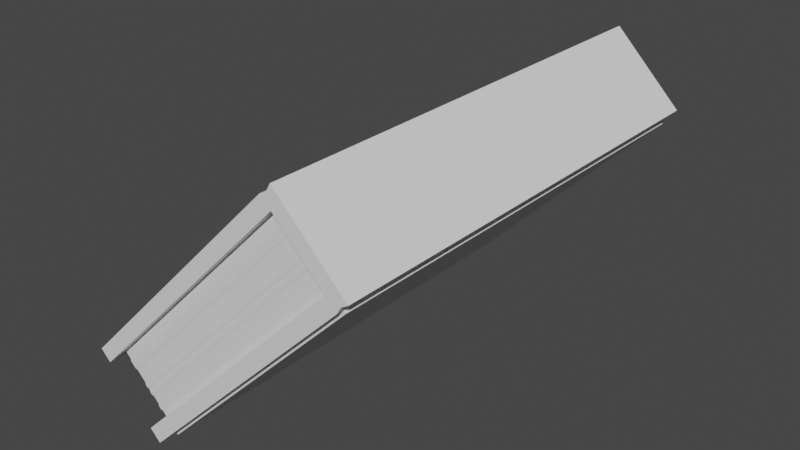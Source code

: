 # Source: book.blend  (saved by Blender 3.0.42; exported with 4.5.12 LTS)
import bpy
from mathutils import Matrix  # noqa: F401  (used for matrix-valued properties, if any)

bpy.ops.wm.read_factory_settings(use_empty=True)
scene = bpy.context.scene
scene.name = 'Scene'

# ---- collections
col_collection = bpy.data.collections.new('Collection'); scene.collection.children.link(col_collection)

# ---- world
world_world = bpy.data.worlds.new('World'); scene.world = world_world
world_world.use_nodes = True; world_world.node_tree.nodes.clear()
_N = world_world.node_tree.nodes; _L = world_world.node_tree.links
n0 = _N.new('ShaderNodeOutputWorld'); n0.name = 'World Output'; n0.location = (300, 300)
n1 = _N.new('ShaderNodeBackground'); n1.name = 'Background'; n1.location = (10, 300)
n1.inputs[0].default_value = (0.05088, 0.05088, 0.05088, 1.0)
_L.new(n1.outputs[0], n0.inputs[0])
n0.is_active_output = True
world_world.color = (0.05088, 0.05088, 0.05088)
world_world.use_sun_shadow = False
world_world.sun_shadow_jitter_overblur = 0.0

# ---- meshes
me_cube_002 = bpy.data.meshes.new('Cube.002')
me_cube_002.from_pydata([(-1.0, -1.0, -1.0), (-1.0, -1.0, 1.0), (-1.0, 1.0, -1.0), (-1.0, 1.0, 1.0), (1.0, -1.0, -1.0), (1.0, -1.0, 1.0), (1.0, 1.0, -1.0), (1.0, 1.0, 1.0), (-1.0, -0.9645, 0.8162), (-1.0, 1.0, 0.7051), (1.0, 1.0, 0.7051), (1.0, -1.0, 0.7051), (-1.0, 1.0, -0.688), (1.0, 1.0, -0.688), (1.0, -1.0, -0.688), (-1.0, -1.0, -0.688), (-1.0, -1.0, -0.688), (-1.0, -0.9645, 0.8162), (1.0, -1.0, 0.7051), (1.0, 1.0, 0.7051), (-1.0, 1.0, 0.7051), (-1.0, 1.0, -0.688), (1.0, 1.0, -0.688), (1.0, -1.0, -0.688), (-1.0, -1.0, -0.688), (-1.0, -0.9645, 0.8162), (1.0, -1.0, 0.7051), (1.0, 1.0, 0.7051), (-1.0, 1.0, 0.7051), (-1.0, 1.0, -0.688), (1.0, 1.0, -0.688), (1.0, -1.0, -0.688), (-0.9483, -0.9483, -0.688), (-0.9483, -0.9127, 0.8162), (0.9483, -0.9483, 0.7051), (0.9483, 0.9483, 0.7051), (-0.9483, 0.9483, 0.7051), (-0.9483, 0.9483, -0.688), (0.9483, 0.9483, -0.688), (0.9483, -0.9483, -0.688), (-1.0, 1.098, -0.688), (-1.0, 1.098, -1.0), (1.0, 1.098, -1.0), (-1.0, 1.098, 1.0), (1.0, 1.098, 1.0), (1.0, 1.098, -0.688), (-1.0, 1.098, 0.7051), (1.0, 1.098, 0.7051), (-1.0, 1.049, 0.9586), (1.0, 1.049, 0.9586), (1.0, 1.049, 0.7051), (-1.0, 1.049, -0.688), (-1.0, 1.049, -0.9607), (1.0, 1.049, -0.688), (1.0, 1.049, -0.9607), (-1.0, 1.049, 0.7051)], [], [(8, 1, 3, 9), (52, 51, 40, 41), (10, 7, 5, 11), (11, 5, 1, 8), (2, 6, 4, 0), (7, 3, 1, 5), (13, 10, 19, 22), (11, 8, 17, 18), (49, 50, 47, 44), (15, 14, 23, 16), (0, 15, 12, 2), (48, 49, 44, 43), (6, 13, 14, 4), (4, 14, 15, 0), (20, 21, 29, 28), (23, 22, 30, 31), (18, 17, 25, 26), (8, 9, 20, 17), (10, 11, 18, 19), (14, 13, 22, 23), (12, 15, 16, 21), (9, 12, 21, 20), (25, 28, 36, 33), (30, 27, 35, 38), (29, 24, 32, 37), (19, 18, 26, 27), (16, 23, 31, 24), (21, 16, 24, 29), (22, 19, 27, 30), (17, 20, 28, 25), (26, 25, 33, 34), (31, 30, 38, 39), (28, 29, 37, 36), (27, 26, 34, 35), (24, 31, 39, 32), (46, 43, 44, 47), (40, 46, 47, 45), (41, 40, 45, 42), (50, 53, 45, 47), (53, 54, 42, 45), (54, 52, 41, 42), (55, 48, 43, 46), (51, 55, 46, 40), (12, 9, 55, 51), (9, 3, 48, 55), (6, 2, 52, 54), (13, 6, 54, 53), (10, 13, 53, 50), (3, 7, 49, 48), (7, 10, 50, 49), (2, 12, 51, 52)])
_uv = me_cube_002.uv_layers.new(name='UVMap')
_uv.uv.foreach_set('vector', [0.5881, 0.0, 0.625, 0.0, 0.625, 0.25, 0.5881, 0.25, 0.375, 0.25, 0.414, 0.25, 0.414, 0.25, 0.375, 0.25, 0.5881, 0.5, 0.625, 0.5, 0.625, 0.75, 0.5881, 0.75, 0.5881, 0.75, 0.625, 0.75, 0.625, 1.0, 0.5881, 1.0, 0.125, 0.5, 0.375, 0.5, 0.375, 0.75, 0.125, 0.75, 0.625, 0.5, 0.875, 0.5, 0.875, 0.75, 0.625, 0.75, 0.414, 0.5, 0.5881, 0.5, 0.5881, 0.5, 0.414, 0.5, 0.5881, 0.75, 0.5881, 1.0, 0.5881, 1.0, 0.5881, 0.75, 0.625, 0.5, 0.5881, 0.5, 0.5881, 0.5, 0.625, 0.5, 0.414, 1.0, 0.414, 0.75, 0.414, 0.75, 0.414, 1.0, 0.375, 0.0, 0.414, 0.0, 0.414, 0.25, 0.375, 0.25, 0.875, 0.5, 0.625, 0.5, 0.625, 0.5, 0.875, 0.5, 0.375, 0.5, 0.414, 0.5, 0.414, 0.75, 0.375, 0.75, 0.375, 0.75, 0.414, 0.75, 0.414, 1.0, 0.375, 1.0, 0.5881, 0.25, 0.414, 0.25, 0.414, 0.25, 0.5881, 0.25, 0.414, 0.75, 0.414, 0.5, 0.414, 0.5, 0.414, 0.75, 0.5881, 0.75, 0.5881, 1.0, 0.5881, 1.0, 0.5881, 0.75, 0.5881, 0.0, 0.5881, 0.25, 0.5881, 0.25, 0.5881, 0.0, 0.5881, 0.5, 0.5881, 0.75, 0.5881, 0.75, 0.5881, 0.5, 0.414, 0.75, 0.414, 0.5, 0.414, 0.5, 0.414, 0.75, 0.414, 0.25, 0.414, 0.0, 0.414, 0.0, 0.414, 0.25, 0.5881, 0.25, 0.414, 0.25, 0.414, 0.25, 0.5881, 0.25, 0.5881, 0.0, 0.5881, 0.25, 0.5881, 0.25, 0.5881, 0.0, 0.414, 0.5, 0.5881, 0.5, 0.5881, 0.5, 0.414, 0.5, 0.414, 0.25, 0.414, 0.0, 0.414, 0.0, 0.414, 0.25, 0.5881, 0.5, 0.5881, 0.75, 0.5881, 0.75, 0.5881, 0.5, 0.414, 1.0, 0.414, 0.75, 0.414, 0.75, 0.414, 1.0, 0.414, 0.25, 0.414, 0.0, 0.414, 0.0, 0.414, 0.25, 0.414, 0.5, 0.5881, 0.5, 0.5881, 0.5, 0.414, 0.5, 0.5881, 0.0, 0.5881, 0.25, 0.5881, 0.25, 0.5881, 0.0, 0.5881, 0.75, 0.5881, 1.0, 0.5881, 1.0, 0.5881, 0.75, 0.414, 0.75, 0.414, 0.5, 0.414, 0.5, 0.414, 0.75, 0.5881, 0.25, 0.414, 0.25, 0.414, 0.25, 0.5881, 0.25, 0.5881, 0.5, 0.5881, 0.75, 0.5881, 0.75, 0.5881, 0.5, 0.414, 1.0, 0.414, 0.75, 0.414, 0.75, 0.414, 1.0, 0.5881, 0.25, 0.625, 0.25, 0.625, 0.5, 0.5881, 0.5, 0.414, 0.25, 0.5881, 0.25, 0.5881, 0.5, 0.414, 0.5, 0.375, 0.25, 0.414, 0.25, 0.414, 0.5, 0.375, 0.5, 0.5881, 0.5, 0.414, 0.5, 0.414, 0.5, 0.5881, 0.5, 0.414, 0.5, 0.375, 0.5, 0.375, 0.5, 0.414, 0.5, 0.375, 0.5, 0.125, 0.5, 0.125, 0.5, 0.375, 0.5, 0.5881, 0.25, 0.625, 0.25, 0.625, 0.25, 0.5881, 0.25, 0.414, 0.25, 0.5881, 0.25, 0.5881, 0.25, 0.414, 0.25, 0.414, 0.25, 0.5881, 0.25, 0.5881, 0.25, 0.414, 0.25, 0.5881, 0.25, 0.625, 0.25, 0.625, 0.25, 0.5881, 0.25, 0.375, 0.5, 0.125, 0.5, 0.125, 0.5, 0.375, 0.5, 0.414, 0.5, 0.375, 0.5, 0.375, 0.5, 0.414, 0.5, 0.5881, 0.5, 0.414, 0.5, 0.414, 0.5, 0.5881, 0.5, 0.875, 0.5, 0.625, 0.5, 0.625, 0.5, 0.875, 0.5, 0.625, 0.5, 0.5881, 0.5, 0.5881, 0.5, 0.625, 0.5, 0.375, 0.25, 0.414, 0.25, 0.414, 0.25, 0.375, 0.25])
me_cube_002.use_remesh_fix_poles = True
me_cube_002.use_remesh_preserve_attributes = False
me_cube_002.update()
me_cube_003 = bpy.data.meshes.new('Cube.003')
me_cube_003.from_pydata([(-1.0, -1.0, -1.0), (-1.0, -1.0, 1.0), (-1.0, 1.0, -1.0), (-1.0, 1.0, 1.0), (1.0, -1.0, -1.0), (1.0, -1.0, 1.0), (1.0, 1.0, -1.0), (1.0, 1.0, 1.0), (-1.0, -1.0, -0.9487), (-1.0, -1.0, -0.8974), (-1.0, -1.0, -0.8462), (-1.0, -1.0, -0.7949), (-1.0, -1.0, -0.7436), (-1.0, -1.0, -0.6923), (-1.0, -1.0, -0.641), (-1.003, -1.003, -0.5897), (-1.003, -1.003, -0.5385), (-1.003, -1.003, -0.4872), (-1.003, -1.003, -0.4359), (-1.0, -1.0, -0.3846), (-1.0, -1.0, -0.3333), (-1.0, -1.0, -0.2821), (-1.0, -1.0, -0.2308), (-1.0, -1.0, -0.1795), (-1.0, -1.0, -0.1282), (-1.003, -1.003, -0.07692), (-1.003, -1.003, -0.02564), (-1.0, -1.0, 0.02564), (-1.003, -1.003, 0.07692), (-1.003, -1.003, 0.1282), (-1.0, -1.0, 0.1795), (-1.0, -1.0, 0.2308), (-1.0, -1.0, 0.2821), (-1.0, -1.0, 0.3333), (-1.003, -1.003, 0.3846), (-1.003, -1.003, 0.4359), (-1.0, -1.0, 0.4872), (-1.0, -1.0, 0.5385), (-1.0, -1.0, 0.5897), (-1.0, -1.0, 0.641), (-1.0, -1.0, 0.6923), (-1.0, -1.0, 0.7436), (-1.0, -1.0, 0.7949), (-1.0, -1.0, 0.8462), (-1.0, -1.0, 0.8974), (-1.0, -1.0, 0.9487), (-1.0, 1.0, 0.9487), (-1.0, 1.0, 0.8974), (-1.0, 1.0, 0.8462), (-1.0, 1.0, 0.7949), (-1.0, 1.0, 0.7436), (-1.0, 1.0, 0.6923), (-1.0, 1.0, 0.641), (-1.0, 1.0, 0.5897), (-1.0, 1.0, 0.5385), (-1.0, 1.0, 0.4872), (-1.003, 1.003, 0.4359), (-1.003, 1.003, 0.3846), (-1.0, 1.0, 0.3333), (-1.0, 1.0, 0.2821), (-1.0, 1.0, 0.2308), (-1.0, 1.0, 0.1795), (-1.003, 1.003, 0.1282), (-1.003, 1.003, 0.07692), (-1.0, 1.0, 0.02564), (-1.003, 1.003, -0.02564), (-1.003, 1.003, -0.07692), (-1.0, 1.0, -0.1282), (-1.0, 1.0, -0.1795), (-1.0, 1.0, -0.2308), (-1.0, 1.0, -0.2821), (-1.0, 1.0, -0.3333), (-1.0, 1.0, -0.3846), (-1.003, 1.003, -0.4359), (-1.003, 1.003, -0.4872), (-1.003, 1.003, -0.5385), (-1.003, 1.003, -0.5897), (-1.0, 1.0, -0.641), (-1.0, 1.0, -0.6923), (-1.0, 1.0, -0.7436), (-1.0, 1.0, -0.7949), (-1.0, 1.0, -0.8462), (-1.0, 1.0, -0.8974), (-1.0, 1.0, -0.9487), (1.0, 1.0, 0.9487), (1.0, 1.0, 0.8974), (1.0, 1.0, 0.8462), (1.0, 1.0, 0.7949), (1.0, 1.0, 0.7436), (1.0, 1.0, 0.6923), (1.0, 1.0, 0.641), (1.0, 1.0, 0.5897), (1.0, 1.0, 0.5385), (1.0, 1.0, 0.4872), (1.003, 1.003, 0.4359), (1.003, 1.003, 0.3846), (1.0, 1.0, 0.3333), (1.0, 1.0, 0.2821), (1.0, 1.0, 0.2308), (1.0, 1.0, 0.1795), (1.003, 1.003, 0.1282), (1.003, 1.003, 0.07692), (1.0, 1.0, 0.02564), (1.003, 1.003, -0.02564), (1.003, 1.003, -0.07692), (1.0, 1.0, -0.1282), (1.0, 1.0, -0.1795), (1.0, 1.0, -0.2308), (1.0, 1.0, -0.2821), (1.0, 1.0, -0.3333), (1.0, 1.0, -0.3846), (1.003, 1.003, -0.4359), (1.003, 1.003, -0.4872), (1.003, 1.003, -0.5385), (1.003, 1.003, -0.5897), (1.0, 1.0, -0.641), (1.0, 1.0, -0.6923), (1.0, 1.0, -0.7436), (1.0, 1.0, -0.7949), (1.0, 1.0, -0.8462), (1.0, 1.0, -0.8974), (1.0, 1.0, -0.9487), (1.0, -1.0, 0.9487), (1.0, -1.0, 0.8974), (1.0, -1.0, 0.8462), (1.0, -1.0, 0.7949), (1.0, -1.0, 0.7436), (1.0, -1.0, 0.6923), (1.0, -1.0, 0.641), (1.0, -1.0, 0.5897), (1.0, -1.0, 0.5385), (1.0, -1.0, 0.4872), (1.003, -1.003, 0.4359), (1.003, -1.003, 0.3846), (1.0, -1.0, 0.3333), (1.0, -1.0, 0.2821), (1.0, -1.0, 0.2308), (1.0, -1.0, 0.1795), (1.003, -1.003, 0.1282), (1.003, -1.003, 0.07692), (1.0, -1.0, 0.02564), (1.003, -1.003, -0.02564), (1.003, -1.003, -0.07692), (1.0, -1.0, -0.1282), (1.0, -1.0, -0.1795), (1.0, -1.0, -0.2308), (1.0, -1.0, -0.2821), (1.0, -1.0, -0.3333), (1.0, -1.0, -0.3846), (1.003, -1.003, -0.4359), (1.003, -1.003, -0.4872), (1.003, -1.003, -0.5385), (1.003, -1.003, -0.5897), (1.0, -1.0, -0.641), (1.0, -1.0, -0.6923), (1.0, -1.0, -0.7436), (1.0, -1.0, -0.7949), (1.0, -1.0, -0.8462), (1.0, -1.0, -0.8974), (1.0, -1.0, -0.9487), (-1.008, -1.008, 0.641), (-1.008, -1.008, 0.6923), (-1.008, 1.008, 0.6923), (-1.008, 1.008, 0.641), (1.008, 1.008, 0.6923), (1.008, 1.008, 0.641), (1.008, -1.008, 0.6923), (1.008, -1.008, 0.641)], [], [(45, 1, 3, 46), (46, 3, 7, 84), (84, 7, 5, 122), (122, 5, 1, 45), (2, 6, 4, 0), (7, 3, 1, 5), (4, 159, 8, 0), (159, 158, 9, 8), (158, 157, 10, 9), (157, 156, 11, 10), (156, 155, 12, 11), (155, 154, 13, 12), (154, 153, 14, 13), (153, 152, 15, 14), (152, 151, 16, 15), (151, 150, 17, 16), (150, 149, 18, 17), (149, 148, 19, 18), (148, 147, 20, 19), (147, 146, 21, 20), (146, 145, 22, 21), (145, 144, 23, 22), (144, 143, 24, 23), (143, 142, 25, 24), (142, 141, 26, 25), (141, 140, 27, 26), (140, 139, 28, 27), (139, 138, 29, 28), (138, 137, 30, 29), (137, 136, 31, 30), (136, 135, 32, 31), (135, 134, 33, 32), (134, 133, 34, 33), (133, 132, 35, 34), (132, 131, 36, 35), (131, 130, 37, 36), (130, 129, 38, 37), (129, 128, 39, 38), (127, 40, 161, 166), (127, 126, 41, 40), (126, 125, 42, 41), (125, 124, 43, 42), (124, 123, 44, 43), (123, 122, 45, 44), (6, 121, 159, 4), (121, 120, 158, 159), (120, 119, 157, 158), (119, 118, 156, 157), (118, 117, 155, 156), (117, 116, 154, 155), (116, 115, 153, 154), (115, 114, 152, 153), (114, 113, 151, 152), (113, 112, 150, 151), (112, 111, 149, 150), (111, 110, 148, 149), (110, 109, 147, 148), (109, 108, 146, 147), (108, 107, 145, 146), (107, 106, 144, 145), (106, 105, 143, 144), (105, 104, 142, 143), (104, 103, 141, 142), (103, 102, 140, 141), (102, 101, 139, 140), (101, 100, 138, 139), (100, 99, 137, 138), (99, 98, 136, 137), (98, 97, 135, 136), (97, 96, 134, 135), (96, 95, 133, 134), (95, 94, 132, 133), (94, 93, 131, 132), (93, 92, 130, 131), (92, 91, 129, 130), (91, 90, 128, 129), (128, 90, 165, 167), (89, 88, 126, 127), (88, 87, 125, 126), (87, 86, 124, 125), (86, 85, 123, 124), (85, 84, 122, 123), (2, 83, 121, 6), (83, 82, 120, 121), (82, 81, 119, 120), (81, 80, 118, 119), (80, 79, 117, 118), (79, 78, 116, 117), (78, 77, 115, 116), (77, 76, 114, 115), (76, 75, 113, 114), (75, 74, 112, 113), (74, 73, 111, 112), (73, 72, 110, 111), (72, 71, 109, 110), (71, 70, 108, 109), (70, 69, 107, 108), (69, 68, 106, 107), (68, 67, 105, 106), (67, 66, 104, 105), (66, 65, 103, 104), (65, 64, 102, 103), (64, 63, 101, 102), (63, 62, 100, 101), (62, 61, 99, 100), (61, 60, 98, 99), (60, 59, 97, 98), (59, 58, 96, 97), (58, 57, 95, 96), (57, 56, 94, 95), (56, 55, 93, 94), (55, 54, 92, 93), (54, 53, 91, 92), (53, 52, 90, 91), (52, 51, 89, 90), (51, 50, 88, 89), (50, 49, 87, 88), (49, 48, 86, 87), (48, 47, 85, 86), (47, 46, 84, 85), (0, 8, 83, 2), (8, 9, 82, 83), (9, 10, 81, 82), (10, 11, 80, 81), (11, 12, 79, 80), (12, 13, 78, 79), (13, 14, 77, 78), (14, 15, 76, 77), (15, 16, 75, 76), (16, 17, 74, 75), (17, 18, 73, 74), (18, 19, 72, 73), (19, 20, 71, 72), (20, 21, 70, 71), (21, 22, 69, 70), (22, 23, 68, 69), (23, 24, 67, 68), (24, 25, 66, 67), (25, 26, 65, 66), (26, 27, 64, 65), (27, 28, 63, 64), (28, 29, 62, 63), (29, 30, 61, 62), (30, 31, 60, 61), (31, 32, 59, 60), (32, 33, 58, 59), (33, 34, 57, 58), (34, 35, 56, 57), (35, 36, 55, 56), (36, 37, 54, 55), (37, 38, 53, 54), (38, 39, 52, 53), (40, 51, 162, 161), (40, 41, 50, 51), (41, 42, 49, 50), (42, 43, 48, 49), (43, 44, 47, 48), (44, 45, 46, 47), (167, 166, 161, 160), (165, 164, 166, 167), (160, 161, 162, 163), (89, 127, 166, 164), (52, 39, 160, 163), (51, 52, 163, 162), (39, 128, 167, 160), (90, 89, 164, 165)])
_uv = me_cube_003.uv_layers.new(name='UVMap')
_uv.uv.foreach_set('vector', [0.6186, 0.0, 0.625, 0.0, 0.625, 0.25, 0.6186, 0.25, 0.6186, 0.25, 0.625, 0.25, 0.625, 0.5, 0.6186, 0.5, 0.6186, 0.5, 0.625, 0.5, 0.625, 0.75, 0.6186, 0.75, 0.6186, 0.75, 0.625, 0.75, 0.625, 1.0, 0.6186, 1.0, 0.125, 0.5, 0.375, 0.5, 0.375, 0.75, 0.125, 0.75, 0.625, 0.5, 0.875, 0.5, 0.875, 0.75, 0.625, 0.75, 0.375, 0.75, 0.3814, 0.75, 0.3814, 1.0, 0.375, 1.0, 0.3814, 0.75, 0.3878, 0.75, 0.3878, 1.0, 0.3814, 1.0, 0.3878, 0.75, 0.3942, 0.75, 0.3942, 1.0, 0.3878, 1.0, 0.3942, 0.75, 0.4006, 0.75, 0.4006, 1.0, 0.3942, 1.0, 0.4006, 0.75, 0.4071, 0.75, 0.4071, 1.0, 0.4006, 1.0, 0.4071, 0.75, 0.4135, 0.75, 0.4135, 1.0, 0.4071, 1.0, 0.4135, 0.75, 0.4199, 0.75, 0.4199, 1.0, 0.4135, 1.0, 0.4199, 0.75, 0.4263, 0.75, 0.4263, 1.0, 0.4199, 1.0, 0.4263, 0.75, 0.4327, 0.75, 0.4327, 1.0, 0.4263, 1.0, 0.4327, 0.75, 0.4391, 0.75, 0.4391, 1.0, 0.4327, 1.0, 0.4391, 0.75, 0.4455, 0.75, 0.4455, 1.0, 0.4391, 1.0, 0.4455, 0.75, 0.4519, 0.75, 0.4519, 1.0, 0.4455, 1.0, 0.4519, 0.75, 0.4583, 0.75, 0.4583, 1.0, 0.4519, 1.0, 0.4583, 0.75, 0.4647, 0.75, 0.4647, 1.0, 0.4583, 1.0, 0.4647, 0.75, 0.4712, 0.75, 0.4712, 1.0, 0.4647, 1.0, 0.4712, 0.75, 0.4776, 0.75, 0.4776, 1.0, 0.4712, 1.0, 0.4776, 0.75, 0.484, 0.75, 0.484, 1.0, 0.4776, 1.0, 0.484, 0.75, 0.4904, 0.75, 0.4904, 1.0, 0.484, 1.0, 0.4904, 0.75, 0.4968, 0.75, 0.4968, 1.0, 0.4904, 1.0, 0.4968, 0.75, 0.5032, 0.75, 0.5032, 1.0, 0.4968, 1.0, 0.5032, 0.75, 0.5096, 0.75, 0.5096, 1.0, 0.5032, 1.0, 0.5096, 0.75, 0.516, 0.75, 0.516, 1.0, 0.5096, 1.0, 0.516, 0.75, 0.5224, 0.75, 0.5224, 1.0, 0.516, 1.0, 0.5224, 0.75, 0.5288, 0.75, 0.5288, 1.0, 0.5224, 1.0, 0.5288, 0.75, 0.5353, 0.75, 0.5353, 1.0, 0.5288, 1.0, 0.5353, 0.75, 0.5417, 0.75, 0.5417, 1.0, 0.5353, 1.0, 0.5417, 0.75, 0.5481, 0.75, 0.5481, 1.0, 0.5417, 1.0, 0.5481, 0.75, 0.5545, 0.75, 0.5545, 1.0, 0.5481, 1.0, 0.5545, 0.75, 0.5609, 0.75, 0.5609, 1.0, 0.5545, 1.0, 0.5609, 0.75, 0.5673, 0.75, 0.5673, 1.0, 0.5609, 1.0, 0.5673, 0.75, 0.5737, 0.75, 0.5737, 1.0, 0.5673, 1.0, 0.5737, 0.75, 0.5801, 0.75, 0.5801, 1.0, 0.5737, 1.0, 0.5865, 0.75, 0.5865, 1.0, 0.5865, 1.0, 0.5865, 0.75, 0.5865, 0.75, 0.5929, 0.75, 0.5929, 1.0, 0.5865, 1.0, 0.5929, 0.75, 0.5994, 0.75, 0.5994, 1.0, 0.5929, 1.0, 0.5994, 0.75, 0.6058, 0.75, 0.6058, 1.0, 0.5994, 1.0, 0.6058, 0.75, 0.6122, 0.75, 0.6122, 1.0, 0.6058, 1.0, 0.6122, 0.75, 0.6186, 0.75, 0.6186, 1.0, 0.6122, 1.0, 0.375, 0.5, 0.3814, 0.5, 0.3814, 0.75, 0.375, 0.75, 0.3814, 0.5, 0.3878, 0.5, 0.3878, 0.75, 0.3814, 0.75, 0.3878, 0.5, 0.3942, 0.5, 0.3942, 0.75, 0.3878, 0.75, 0.3942, 0.5, 0.4006, 0.5, 0.4006, 0.75, 0.3942, 0.75, 0.4006, 0.5, 0.4071, 0.5, 0.4071, 0.75, 0.4006, 0.75, 0.4071, 0.5, 0.4135, 0.5, 0.4135, 0.75, 0.4071, 0.75, 0.4135, 0.5, 0.4199, 0.5, 0.4199, 0.75, 0.4135, 0.75, 0.4199, 0.5, 0.4263, 0.5, 0.4263, 0.75, 0.4199, 0.75, 0.4263, 0.5, 0.4327, 0.5, 0.4327, 0.75, 0.4263, 0.75, 0.4327, 0.5, 0.4391, 0.5, 0.4391, 0.75, 0.4327, 0.75, 0.4391, 0.5, 0.4455, 0.5, 0.4455, 0.75, 0.4391, 0.75, 0.4455, 0.5, 0.4519, 0.5, 0.4519, 0.75, 0.4455, 0.75, 0.4519, 0.5, 0.4583, 0.5, 0.4583, 0.75, 0.4519, 0.75, 0.4583, 0.5, 0.4647, 0.5, 0.4647, 0.75, 0.4583, 0.75, 0.4647, 0.5, 0.4712, 0.5, 0.4712, 0.75, 0.4647, 0.75, 0.4712, 0.5, 0.4776, 0.5, 0.4776, 0.75, 0.4712, 0.75, 0.4776, 0.5, 0.484, 0.5, 0.484, 0.75, 0.4776, 0.75, 0.484, 0.5, 0.4904, 0.5, 0.4904, 0.75, 0.484, 0.75, 0.4904, 0.5, 0.4968, 0.5, 0.4968, 0.75, 0.4904, 0.75, 0.4968, 0.5, 0.5032, 0.5, 0.5032, 0.75, 0.4968, 0.75, 0.5032, 0.5, 0.5096, 0.5, 0.5096, 0.75, 0.5032, 0.75, 0.5096, 0.5, 0.516, 0.5, 0.516, 0.75, 0.5096, 0.75, 0.516, 0.5, 0.5224, 0.5, 0.5224, 0.75, 0.516, 0.75, 0.5224, 0.5, 0.5288, 0.5, 0.5288, 0.75, 0.5224, 0.75, 0.5288, 0.5, 0.5353, 0.5, 0.5353, 0.75, 0.5288, 0.75, 0.5353, 0.5, 0.5417, 0.5, 0.5417, 0.75, 0.5353, 0.75, 0.5417, 0.5, 0.5481, 0.5, 0.5481, 0.75, 0.5417, 0.75, 0.5481, 0.5, 0.5545, 0.5, 0.5545, 0.75, 0.5481, 0.75, 0.5545, 0.5, 0.5609, 0.5, 0.5609, 0.75, 0.5545, 0.75, 0.5609, 0.5, 0.5673, 0.5, 0.5673, 0.75, 0.5609, 0.75, 0.5673, 0.5, 0.5737, 0.5, 0.5737, 0.75, 0.5673, 0.75, 0.5737, 0.5, 0.5801, 0.5, 0.5801, 0.75, 0.5737, 0.75, 0.5801, 0.75, 0.5801, 0.5, 0.5801, 0.5, 0.5801, 0.75, 0.5865, 0.5, 0.5929, 0.5, 0.5929, 0.75, 0.5865, 0.75, 0.5929, 0.5, 0.5994, 0.5, 0.5994, 0.75, 0.5929, 0.75, 0.5994, 0.5, 0.6058, 0.5, 0.6058, 0.75, 0.5994, 0.75, 0.6058, 0.5, 0.6122, 0.5, 0.6122, 0.75, 0.6058, 0.75, 0.6122, 0.5, 0.6186, 0.5, 0.6186, 0.75, 0.6122, 0.75, 0.375, 0.25, 0.3814, 0.25, 0.3814, 0.5, 0.375, 0.5, 0.3814, 0.25, 0.3878, 0.25, 0.3878, 0.5, 0.3814, 0.5, 0.3878, 0.25, 0.3942, 0.25, 0.3942, 0.5, 0.3878, 0.5, 0.3942, 0.25, 0.4006, 0.25, 0.4006, 0.5, 0.3942, 0.5, 0.4006, 0.25, 0.4071, 0.25, 0.4071, 0.5, 0.4006, 0.5, 0.4071, 0.25, 0.4135, 0.25, 0.4135, 0.5, 0.4071, 0.5, 0.4135, 0.25, 0.4199, 0.25, 0.4199, 0.5, 0.4135, 0.5, 0.4199, 0.25, 0.4263, 0.25, 0.4263, 0.5, 0.4199, 0.5, 0.4263, 0.25, 0.4327, 0.25, 0.4327, 0.5, 0.4263, 0.5, 0.4327, 0.25, 0.4391, 0.25, 0.4391, 0.5, 0.4327, 0.5, 0.4391, 0.25, 0.4455, 0.25, 0.4455, 0.5, 0.4391, 0.5, 0.4455, 0.25, 0.4519, 0.25, 0.4519, 0.5, 0.4455, 0.5, 0.4519, 0.25, 0.4583, 0.25, 0.4583, 0.5, 0.4519, 0.5, 0.4583, 0.25, 0.4647, 0.25, 0.4647, 0.5, 0.4583, 0.5, 0.4647, 0.25, 0.4712, 0.25, 0.4712, 0.5, 0.4647, 0.5, 0.4712, 0.25, 0.4776, 0.25, 0.4776, 0.5, 0.4712, 0.5, 0.4776, 0.25, 0.484, 0.25, 0.484, 0.5, 0.4776, 0.5, 0.484, 0.25, 0.4904, 0.25, 0.4904, 0.5, 0.484, 0.5, 0.4904, 0.25, 0.4968, 0.25, 0.4968, 0.5, 0.4904, 0.5, 0.4968, 0.25, 0.5032, 0.25, 0.5032, 0.5, 0.4968, 0.5, 0.5032, 0.25, 0.5096, 0.25, 0.5096, 0.5, 0.5032, 0.5, 0.5096, 0.25, 0.516, 0.25, 0.516, 0.5, 0.5096, 0.5, 0.516, 0.25, 0.5224, 0.25, 0.5224, 0.5, 0.516, 0.5, 0.5224, 0.25, 0.5288, 0.25, 0.5288, 0.5, 0.5224, 0.5, 0.5288, 0.25, 0.5353, 0.25, 0.5353, 0.5, 0.5288, 0.5, 0.5353, 0.25, 0.5417, 0.25, 0.5417, 0.5, 0.5353, 0.5, 0.5417, 0.25, 0.5481, 0.25, 0.5481, 0.5, 0.5417, 0.5, 0.5481, 0.25, 0.5545, 0.25, 0.5545, 0.5, 0.5481, 0.5, 0.5545, 0.25, 0.5609, 0.25, 0.5609, 0.5, 0.5545, 0.5, 0.5609, 0.25, 0.5673, 0.25, 0.5673, 0.5, 0.5609, 0.5, 0.5673, 0.25, 0.5737, 0.25, 0.5737, 0.5, 0.5673, 0.5, 0.5737, 0.25, 0.5801, 0.25, 0.5801, 0.5, 0.5737, 0.5, 0.5801, 0.25, 0.5865, 0.25, 0.5865, 0.5, 0.5801, 0.5, 0.5865, 0.25, 0.5929, 0.25, 0.5929, 0.5, 0.5865, 0.5, 0.5929, 0.25, 0.5994, 0.25, 0.5994, 0.5, 0.5929, 0.5, 0.5994, 0.25, 0.6058, 0.25, 0.6058, 0.5, 0.5994, 0.5, 0.6058, 0.25, 0.6122, 0.25, 0.6122, 0.5, 0.6058, 0.5, 0.6122, 0.25, 0.6186, 0.25, 0.6186, 0.5, 0.6122, 0.5, 0.375, 0.0, 0.3814, 0.0, 0.3814, 0.25, 0.375, 0.25, 0.3814, 0.0, 0.3878, 0.0, 0.3878, 0.25, 0.3814, 0.25, 0.3878, 0.0, 0.3942, 0.0, 0.3942, 0.25, 0.3878, 0.25, 0.3942, 0.0, 0.4006, 0.0, 0.4006, 0.25, 0.3942, 0.25, 0.4006, 0.0, 0.4071, 0.0, 0.4071, 0.25, 0.4006, 0.25, 0.4071, 0.0, 0.4135, 0.0, 0.4135, 0.25, 0.4071, 0.25, 0.4135, 0.0, 0.4199, 0.0, 0.4199, 0.25, 0.4135, 0.25, 0.4199, 0.0, 0.4263, 0.0, 0.4263, 0.25, 0.4199, 0.25, 0.4263, 0.0, 0.4327, 0.0, 0.4327, 0.25, 0.4263, 0.25, 0.4327, 0.0, 0.4391, 0.0, 0.4391, 0.25, 0.4327, 0.25, 0.4391, 0.0, 0.4455, 0.0, 0.4455, 0.25, 0.4391, 0.25, 0.4455, 0.0, 0.4519, 0.0, 0.4519, 0.25, 0.4455, 0.25, 0.4519, 0.0, 0.4583, 0.0, 0.4583, 0.25, 0.4519, 0.25, 0.4583, 0.0, 0.4647, 0.0, 0.4647, 0.25, 0.4583, 0.25, 0.4647, 0.0, 0.4712, 0.0, 0.4712, 0.25, 0.4647, 0.25, 0.4712, 0.0, 0.4776, 0.0, 0.4776, 0.25, 0.4712, 0.25, 0.4776, 0.0, 0.484, 0.0, 0.484, 0.25, 0.4776, 0.25, 0.484, 0.0, 0.4904, 0.0, 0.4904, 0.25, 0.484, 0.25, 0.4904, 0.0, 0.4968, 0.0, 0.4968, 0.25, 0.4904, 0.25, 0.4968, 0.0, 0.5032, 0.0, 0.5032, 0.25, 0.4968, 0.25, 0.5032, 0.0, 0.5096, 0.0, 0.5096, 0.25, 0.5032, 0.25, 0.5096, 0.0, 0.516, 0.0, 0.516, 0.25, 0.5096, 0.25, 0.516, 0.0, 0.5224, 0.0, 0.5224, 0.25, 0.516, 0.25, 0.5224, 0.0, 0.5288, 0.0, 0.5288, 0.25, 0.5224, 0.25, 0.5288, 0.0, 0.5353, 0.0, 0.5353, 0.25, 0.5288, 0.25, 0.5353, 0.0, 0.5417, 0.0, 0.5417, 0.25, 0.5353, 0.25, 0.5417, 0.0, 0.5481, 0.0, 0.5481, 0.25, 0.5417, 0.25, 0.5481, 0.0, 0.5545, 0.0, 0.5545, 0.25, 0.5481, 0.25, 0.5545, 0.0, 0.5609, 0.0, 0.5609, 0.25, 0.5545, 0.25, 0.5609, 0.0, 0.5673, 0.0, 0.5673, 0.25, 0.5609, 0.25, 0.5673, 0.0, 0.5737, 0.0, 0.5737, 0.25, 0.5673, 0.25, 0.5737, 0.0, 0.5801, 0.0, 0.5801, 0.25, 0.5737, 0.25, 0.5865, 0.0, 0.5865, 0.25, 0.5865, 0.25, 0.5865, 0.0, 0.5865, 0.0, 0.5929, 0.0, 0.5929, 0.25, 0.5865, 0.25, 0.5929, 0.0, 0.5994, 0.0, 0.5994, 0.25, 0.5929, 0.25, 0.5994, 0.0, 0.6058, 0.0, 0.6058, 0.25, 0.5994, 0.25, 0.6058, 0.0, 0.6122, 0.0, 0.6122, 0.25, 0.6058, 0.25, 0.6122, 0.0, 0.6186, 0.0, 0.6186, 0.25, 0.6122, 0.25, 0.5801, 0.75, 0.5865, 0.75, 0.5865, 1.0, 0.5801, 1.0, 0.5801, 0.5, 0.5865, 0.5, 0.5865, 0.75, 0.5801, 0.75, 0.5801, 0.0, 0.5865, 0.0, 0.5865, 0.25, 0.5801, 0.25, 0.5865, 0.5, 0.5865, 0.75, 0.5865, 0.75, 0.5865, 0.5, 0.5801, 0.25, 0.5801, 0.0, 0.5801, 0.0, 0.5801, 0.25, 0.5865, 0.25, 0.5801, 0.25, 0.5801, 0.25, 0.5865, 0.25, 0.5801, 1.0, 0.5801, 0.75, 0.5801, 0.75, 0.5801, 1.0, 0.5801, 0.5, 0.5865, 0.5, 0.5865, 0.5, 0.5801, 0.5])
me_cube_003.use_remesh_fix_poles = True
me_cube_003.use_remesh_preserve_attributes = False
me_cube_003.update()

# ---- objects
ob_cube_002 = bpy.data.objects.new('Cube.002', me_cube_002)
ob_cube_003 = bpy.data.objects.new('Cube.003', me_cube_003)

# ---- transforms, parenting, visibility, modifiers, constraints
ob_cube_002.location = (91.51, -86.02, 9.985)
ob_cube_002.rotation_euler = (0.7854, -0.0, -1.571)
ob_cube_002.scale = (14.25, 9.463, 3.0)
ob_cube_003.location = (92.1, -86.02, 10.22)
ob_cube_003.rotation_euler = (0.7854, -0.0, -1.571)
ob_cube_003.scale = (13.76, 8.821, -2.93)

# ---- collection membership
col_collection.objects.link(ob_cube_002)
col_collection.objects.link(ob_cube_003)

# ---- scene / render settings (as saved in the file)
scene.frame_start = 1; scene.frame_end = 250; scene.frame_set(1)
scene.render.engine = 'BLENDER_EEVEE_NEXT'
scene.cycles.sampling_pattern = 'TABULATED_SOBOL'
scene.cycles.use_light_tree = False
scene.view_settings.view_transform = 'Filmic'
bpy.context.view_layer.update()

# ---- added for rendering (the .blend has no active camera and no usable light): camera, sun
cam_auto = bpy.data.cameras.new('AutoCamera')
cam_auto.lens = 50.0
cam_auto.sensor_width = 36.0
cam_auto.clip_end = 1000.0
ob_auto_camera = bpy.data.objects.new('AutoCamera', cam_auto)
scene.collection.objects.link(ob_auto_camera)
ob_auto_camera.location = (127.438, -128.732, 38.7896)
ob_auto_camera.rotation_euler = (1.09748, -7.21219e-08, 0.694738)
scene.camera = ob_auto_camera
light_auto_sun = bpy.data.lights.new('AutoSun', 'SUN')
light_auto_sun.energy = 3.0
light_auto_sun.angle = 0.0523599
ob_auto_sun = bpy.data.objects.new('AutoSun', light_auto_sun)
scene.collection.objects.link(ob_auto_sun)
ob_auto_sun.rotation_euler = (0.872665, 0.174533, 0.523599)
bpy.context.view_layer.update()
